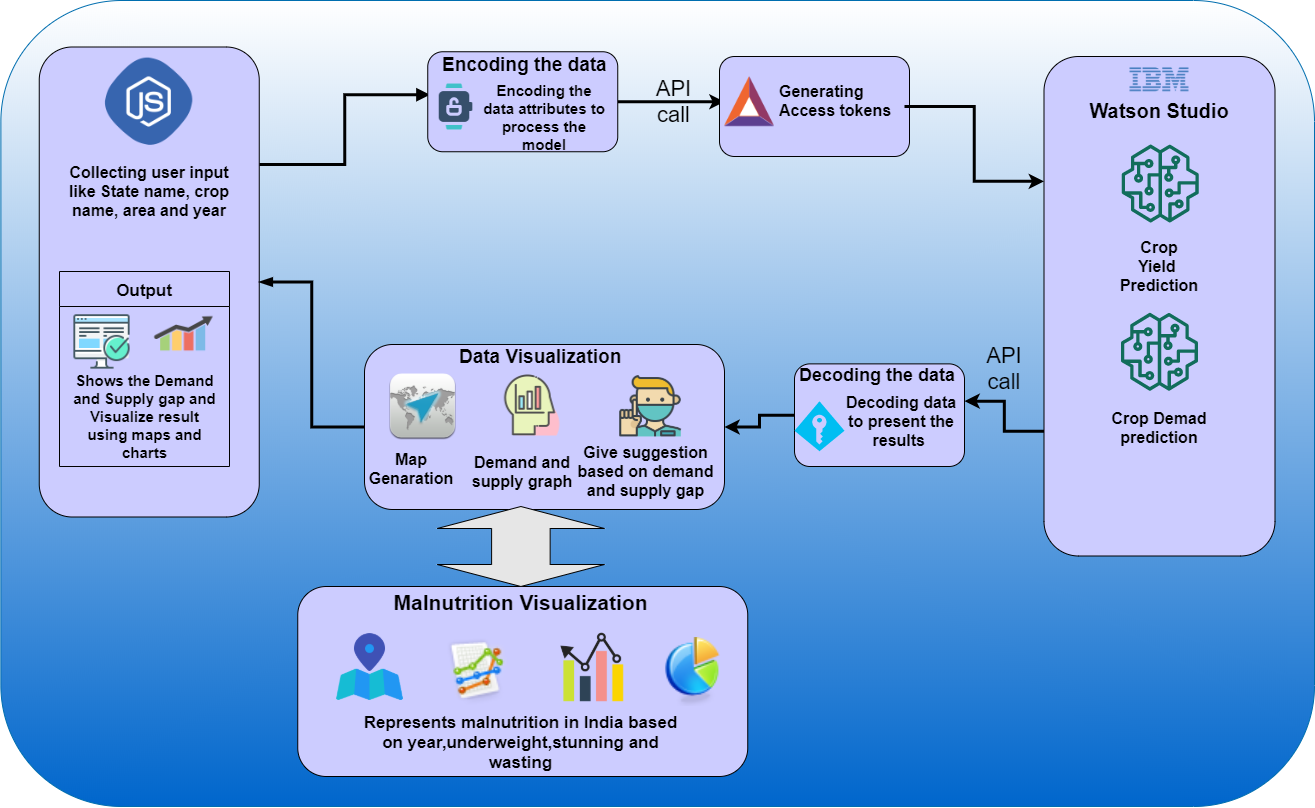

The diagram above was exported from draw.io. Its source (the exported page's mxGraphModel, read from the mxfile embedded in the PNG):
<mxGraphModel dx="1698" dy="1933" grid="1" gridSize="10" guides="1" tooltips="1" connect="1" arrows="1" fold="1" page="1" pageScale="1" pageWidth="850" pageHeight="1100" math="0" shadow="0">
  <root>
    <mxCell id="0" />
    <mxCell id="1" parent="0" />
    <mxCell id="3IPj93xxFT8kHpkTMYtF-1" value="&#10;&#10;&lt;span style=&quot;color: rgb(0, 0, 0); font-family: helvetica; font-size: 22px; font-style: normal; font-weight: 400; letter-spacing: normal; text-align: center; text-indent: 0px; text-transform: none; word-spacing: 0px; background-color: rgb(248, 249, 250); display: inline; float: none;&quot;&gt;API call&lt;/span&gt;&#10;&#10;" style="rounded=1;whiteSpace=wrap;html=1;labelBorderColor=#000000;gradientDirection=north;strokeColor=#006EAF;fontColor=#ffffff;gradientColor=#ffffff;fillColor=#0066CC;" parent="1" vertex="1">
      <mxGeometry x="36.38" y="-56" width="1313.62" height="806" as="geometry" />
    </mxCell>
    <mxCell id="3IPj93xxFT8kHpkTMYtF-116" style="edgeStyle=orthogonalEdgeStyle;rounded=0;orthogonalLoop=1;jettySize=auto;html=1;exitX=0.25;exitY=0;exitDx=0;exitDy=0;entryX=0;entryY=0.25;entryDx=0;entryDy=0;fontSize=27;fontColor=#000000;endArrow=block;endFill=1;strokeWidth=3;" parent="1" source="3IPj93xxFT8kHpkTMYtF-2" target="3IPj93xxFT8kHpkTMYtF-31" edge="1">
      <mxGeometry relative="1" as="geometry" />
    </mxCell>
    <mxCell id="3IPj93xxFT8kHpkTMYtF-2" value="" style="rounded=1;whiteSpace=wrap;html=1;direction=south;shadow=0;sketch=0;glass=0;gradientDirection=north;fillColor=#CCCCFF;" parent="1" vertex="1">
      <mxGeometry x="74.75" y="-9.5" width="220" height="470" as="geometry" />
    </mxCell>
    <mxCell id="3IPj93xxFT8kHpkTMYtF-9" value="Collecting user input like State name, crop name, area and year" style="text;html=1;strokeColor=none;fillColor=none;align=center;verticalAlign=middle;whiteSpace=wrap;rounded=0;fontSize=16;fontStyle=1" parent="1" vertex="1">
      <mxGeometry x="94.75" y="125" width="180" height="20" as="geometry" />
    </mxCell>
    <mxCell id="3IPj93xxFT8kHpkTMYtF-14" value="Output" style="swimlane;labelBackgroundColor=none;startSize=35;fontSize=17;fillColor=#CCCCFF;" parent="1" vertex="1">
      <mxGeometry x="95" y="215" width="170" height="195" as="geometry" />
    </mxCell>
    <mxCell id="3IPj93xxFT8kHpkTMYtF-17" value="" style="shape=image;html=1;verticalAlign=top;verticalLabelPosition=bottom;labelBackgroundColor=#ffffff;imageAspect=0;aspect=fixed;image=https://cdn0.iconfinder.com/data/icons/web-development-79/32/development_computer_website_check_result-128.png;fillColor=#FFFFFF;fontColor=#FF9933;" parent="3IPj93xxFT8kHpkTMYtF-14" vertex="1">
      <mxGeometry x="12.5" y="39.5" width="60" height="60" as="geometry" />
    </mxCell>
    <mxCell id="3IPj93xxFT8kHpkTMYtF-16" value="" style="shape=image;html=1;verticalAlign=top;verticalLabelPosition=bottom;labelBackgroundColor=#ffffff;imageAspect=0;aspect=fixed;image=https://cdn0.iconfinder.com/data/icons/infographic-bar-vol-9/512/1-128.png;fillColor=#FFFFFF;fontColor=#FF9933;" parent="1" vertex="1">
      <mxGeometry x="189.5" y="247.38" width="60" height="60" as="geometry" />
    </mxCell>
    <mxCell id="3IPj93xxFT8kHpkTMYtF-22" value="Shows the Demand and Supply gap and Visualize result using maps and charts" style="text;html=1;strokeColor=none;fillColor=none;align=center;verticalAlign=middle;whiteSpace=wrap;rounded=0;labelBackgroundColor=none;fontSize=15;fontStyle=1" parent="1" vertex="1">
      <mxGeometry x="107.5" y="350" width="145" height="20" as="geometry" />
    </mxCell>
    <mxCell id="3IPj93xxFT8kHpkTMYtF-117" style="edgeStyle=orthogonalEdgeStyle;rounded=0;orthogonalLoop=1;jettySize=auto;html=1;exitX=1;exitY=0.5;exitDx=0;exitDy=0;entryX=0;entryY=0.5;entryDx=0;entryDy=0;fontSize=16;fontColor=#000000;strokeWidth=3;" parent="1" source="3IPj93xxFT8kHpkTMYtF-23" target="3IPj93xxFT8kHpkTMYtF-39" edge="1">
      <mxGeometry relative="1" as="geometry" />
    </mxCell>
    <mxCell id="3IPj93xxFT8kHpkTMYtF-23" value="" style="rounded=1;whiteSpace=wrap;html=1;labelBackgroundColor=none;fontColor=#000000;fillColor=#CCCCFF;" parent="1" vertex="1">
      <mxGeometry x="463.25" y="-4.75" width="190" height="100" as="geometry" />
    </mxCell>
    <mxCell id="3IPj93xxFT8kHpkTMYtF-25" value="Encoding the data attributes to process the model" style="text;html=1;strokeColor=none;fillColor=none;align=center;verticalAlign=middle;whiteSpace=wrap;rounded=0;labelBackgroundColor=none;fontColor=#000000;fontSize=15;fontStyle=1" parent="1" vertex="1">
      <mxGeometry x="514.5" y="26" width="130" height="70" as="geometry" />
    </mxCell>
    <mxCell id="3IPj93xxFT8kHpkTMYtF-26" value="&lt;h1 style=&quot;font-size: 19px&quot;&gt;Encoding the data&lt;/h1&gt;" style="text;html=1;strokeColor=none;fillColor=none;spacing=5;spacingTop=-20;whiteSpace=wrap;overflow=hidden;rounded=0;labelBackgroundColor=none;fontColor=#000000;" parent="1" vertex="1">
      <mxGeometry x="472.75" y="-4.75" width="190" height="30" as="geometry" />
    </mxCell>
    <mxCell id="3IPj93xxFT8kHpkTMYtF-31" value="" style="shape=image;html=1;verticalAlign=top;verticalLabelPosition=bottom;labelBackgroundColor=#ffffff;imageAspect=0;aspect=fixed;image=https://cdn2.iconfinder.com/data/icons/smart-watch-glyph-filled/32/Smart_Watch__Unlock-128.png;fillColor=#FFFFFF;fontColor=#000000;" parent="1" vertex="1">
      <mxGeometry x="465.5" y="26" width="49" height="49" as="geometry" />
    </mxCell>
    <mxCell id="3IPj93xxFT8kHpkTMYtF-36" value="" style="rounded=1;whiteSpace=wrap;html=1;labelBackgroundColor=none;fontColor=#000000;fillColor=#CCCCFF;" parent="1" vertex="1">
      <mxGeometry x="755" width="190" height="100" as="geometry" />
    </mxCell>
    <mxCell id="W7u6VFEu7b9S0NHnK3YJ-3" style="edgeStyle=orthogonalEdgeStyle;rounded=0;orthogonalLoop=1;jettySize=auto;html=1;entryX=0.25;entryY=1;entryDx=0;entryDy=0;strokeWidth=3;" edge="1" parent="1" source="3IPj93xxFT8kHpkTMYtF-38" target="3IPj93xxFT8kHpkTMYtF-72">
      <mxGeometry relative="1" as="geometry" />
    </mxCell>
    <mxCell id="3IPj93xxFT8kHpkTMYtF-38" value="&lt;h1 style=&quot;font-size: 16px&quot;&gt;&lt;span style=&quot;&quot;&gt;Generating Access tokens&lt;/span&gt;&lt;/h1&gt;" style="text;html=1;strokeColor=none;fillColor=none;spacing=5;spacingTop=-20;whiteSpace=wrap;overflow=hidden;rounded=0;labelBackgroundColor=none;fontColor=#000000;align=left;fontStyle=1" parent="1" vertex="1">
      <mxGeometry x="810" y="25" width="130" height="50" as="geometry" />
    </mxCell>
    <mxCell id="3IPj93xxFT8kHpkTMYtF-39" value="" style="shape=image;html=1;verticalAlign=top;verticalLabelPosition=bottom;labelBackgroundColor=#ffffff;imageAspect=0;aspect=fixed;image=https://cdn0.iconfinder.com/data/icons/blockchain-classic/256/Basic_Attention_Token-128.png;fillColor=#FFFFFF;fontColor=#000000;align=left;" parent="1" vertex="1">
      <mxGeometry x="760" y="20.25" width="50" height="50" as="geometry" />
    </mxCell>
    <mxCell id="3IPj93xxFT8kHpkTMYtF-40" value="" style="shape=image;html=1;verticalAlign=top;verticalLabelPosition=bottom;labelBackgroundColor=#ffffff;imageAspect=0;aspect=fixed;image=https://cdn4.iconfinder.com/data/icons/logos-3/504/node_js-128.png;fillColor=#FFFFFF;fontColor=#000000;align=left;" parent="1" vertex="1">
      <mxGeometry x="130" y="-9.5" width="109.5" height="109.5" as="geometry" />
    </mxCell>
    <mxCell id="3IPj93xxFT8kHpkTMYtF-127" style="edgeStyle=orthogonalEdgeStyle;rounded=0;orthogonalLoop=1;jettySize=auto;html=1;exitX=0;exitY=0.5;exitDx=0;exitDy=0;fontSize=16;fontColor=#000000;strokeWidth=3;endArrow=blockThin;endFill=1;" parent="1" source="3IPj93xxFT8kHpkTMYtF-56" target="3IPj93xxFT8kHpkTMYtF-2" edge="1">
      <mxGeometry relative="1" as="geometry" />
    </mxCell>
    <mxCell id="3IPj93xxFT8kHpkTMYtF-56" value="" style="rounded=1;whiteSpace=wrap;html=1;labelBackgroundColor=none;fontColor=#000000;align=left;arcSize=17;fillColor=#CCCCFF;" parent="1" vertex="1">
      <mxGeometry x="400" y="288" width="360" height="165" as="geometry" />
    </mxCell>
    <mxCell id="3IPj93xxFT8kHpkTMYtF-57" value="&lt;h1&gt;&lt;span style=&quot;font-size: 19px&quot;&gt;Data Visualization&lt;/span&gt;&lt;/h1&gt;" style="text;html=1;strokeColor=none;fillColor=none;spacing=5;spacingTop=-20;whiteSpace=wrap;overflow=hidden;rounded=0;labelBackgroundColor=none;fontColor=#000000;align=left;fontStyle=1" parent="1" vertex="1">
      <mxGeometry x="489.5" y="279" width="180" height="38" as="geometry" />
    </mxCell>
    <mxCell id="W7u6VFEu7b9S0NHnK3YJ-7" style="edgeStyle=orthogonalEdgeStyle;rounded=0;orthogonalLoop=1;jettySize=auto;html=1;exitX=0;exitY=0.5;exitDx=0;exitDy=0;strokeWidth=3;" edge="1" parent="1" source="3IPj93xxFT8kHpkTMYtF-60" target="3IPj93xxFT8kHpkTMYtF-56">
      <mxGeometry relative="1" as="geometry" />
    </mxCell>
    <mxCell id="3IPj93xxFT8kHpkTMYtF-60" value="" style="rounded=1;whiteSpace=wrap;html=1;labelBackgroundColor=none;fontColor=#000000;align=left;fillColor=#CCCCFF;" parent="1" vertex="1">
      <mxGeometry x="830" y="307.38" width="170" height="102.62" as="geometry" />
    </mxCell>
    <mxCell id="3IPj93xxFT8kHpkTMYtF-62" value="&lt;h1 style=&quot;font-size: 18px;&quot;&gt;Decoding the data&lt;/h1&gt;" style="text;html=1;strokeColor=none;fillColor=none;spacing=5;spacingTop=-20;whiteSpace=wrap;overflow=hidden;rounded=0;labelBackgroundColor=none;fontColor=#000000;align=left;fontSize=18;fontStyle=1" parent="1" vertex="1">
      <mxGeometry x="830" y="307.38" width="190" height="40" as="geometry" />
    </mxCell>
    <mxCell id="3IPj93xxFT8kHpkTMYtF-63" value="Decoding data to present the results&amp;nbsp;" style="text;html=1;strokeColor=none;fillColor=none;align=center;verticalAlign=middle;whiteSpace=wrap;rounded=0;labelBackgroundColor=none;fontSize=16;fontColor=#000000;fontStyle=1" parent="1" vertex="1">
      <mxGeometry x="872.5" y="324.5" width="127.5" height="80.5" as="geometry" />
    </mxCell>
    <mxCell id="3IPj93xxFT8kHpkTMYtF-64" value="" style="verticalLabelPosition=bottom;html=1;verticalAlign=top;align=center;strokeColor=none;fillColor=#00BEF2;shape=mxgraph.azure.access_control;labelBackgroundColor=none;fontSize=16;fontColor=#000000;" parent="1" vertex="1">
      <mxGeometry x="830" y="344.75" width="50" height="50" as="geometry" />
    </mxCell>
    <mxCell id="W7u6VFEu7b9S0NHnK3YJ-6" style="edgeStyle=orthogonalEdgeStyle;rounded=0;orthogonalLoop=1;jettySize=auto;html=1;exitX=0.75;exitY=1;exitDx=0;exitDy=0;entryX=1;entryY=0.25;entryDx=0;entryDy=0;strokeWidth=3;" edge="1" parent="1" source="3IPj93xxFT8kHpkTMYtF-72" target="3IPj93xxFT8kHpkTMYtF-63">
      <mxGeometry relative="1" as="geometry" />
    </mxCell>
    <mxCell id="3IPj93xxFT8kHpkTMYtF-72" value="" style="rounded=1;whiteSpace=wrap;html=1;labelBackgroundColor=none;fontSize=19;fontColor=#000000;align=center;direction=south;fillColor=#CCCCFF;" parent="1" vertex="1">
      <mxGeometry x="1079.5" width="231" height="499.5" as="geometry" />
    </mxCell>
    <mxCell id="3IPj93xxFT8kHpkTMYtF-74" value="" style="shape=image;html=1;verticalAlign=top;verticalLabelPosition=bottom;labelBackgroundColor=#ffffff;imageAspect=0;aspect=fixed;image=https://cdn4.iconfinder.com/data/icons/flat-brand-logo-2/512/ibm-128.png;fillColor=#FFFFFF;fontSize=19;fontColor=#000000;align=center;" parent="1" vertex="1">
      <mxGeometry x="1162.25" y="-9.5" width="65.5" height="65.5" as="geometry" />
    </mxCell>
    <mxCell id="3IPj93xxFT8kHpkTMYtF-75" value="&lt;h1 style=&quot;font-size: 20px;&quot;&gt;&lt;span style=&quot;font-size: 20px;&quot;&gt;Watson Studio&lt;/span&gt;&lt;/h1&gt;" style="text;html=1;strokeColor=none;fillColor=none;spacing=5;spacingTop=-20;whiteSpace=wrap;overflow=hidden;rounded=0;labelBackgroundColor=none;fontSize=20;fontColor=#000000;align=center;" parent="1" vertex="1">
      <mxGeometry x="1105" y="40" width="180" height="50" as="geometry" />
    </mxCell>
    <mxCell id="3IPj93xxFT8kHpkTMYtF-76" value="" style="outlineConnect=0;fontColor=#232F3E;gradientColor=none;fillColor=#116D5B;strokeColor=none;dashed=0;verticalLabelPosition=bottom;verticalAlign=top;align=center;html=1;fontSize=12;fontStyle=0;aspect=fixed;pointerEvents=1;shape=mxgraph.aws4.sagemaker_model;labelBackgroundColor=none;" parent="1" vertex="1">
      <mxGeometry x="1156.75" y="88" width="78" height="78" as="geometry" />
    </mxCell>
    <mxCell id="3IPj93xxFT8kHpkTMYtF-77" value="" style="outlineConnect=0;fontColor=#232F3E;gradientColor=none;fillColor=#116D5B;strokeColor=none;dashed=0;verticalLabelPosition=bottom;verticalAlign=top;align=center;html=1;fontSize=12;fontStyle=0;aspect=fixed;pointerEvents=1;shape=mxgraph.aws4.sagemaker_model;labelBackgroundColor=none;" parent="1" vertex="1">
      <mxGeometry x="1156" y="256.25" width="78" height="78" as="geometry" />
    </mxCell>
    <mxCell id="3IPj93xxFT8kHpkTMYtF-78" value="&lt;span style=&quot;font-size: 16px;&quot;&gt;Crop Yield&amp;nbsp; Prediction&lt;br style=&quot;font-size: 16px;&quot;&gt;&lt;/span&gt;" style="text;html=1;strokeColor=none;fillColor=none;align=center;verticalAlign=middle;whiteSpace=wrap;rounded=0;labelBackgroundColor=none;fontSize=16;fontColor=#000000;fontStyle=1" parent="1" vertex="1">
      <mxGeometry x="1155.25" y="190" width="79.5" height="40" as="geometry" />
    </mxCell>
    <mxCell id="3IPj93xxFT8kHpkTMYtF-79" value="Crop Demad prediction" style="text;html=1;strokeColor=none;fillColor=none;align=center;verticalAlign=middle;whiteSpace=wrap;rounded=0;labelBackgroundColor=none;fontSize=16;fontColor=#000000;fontStyle=1" parent="1" vertex="1">
      <mxGeometry x="1140" y="350" width="110" height="41" as="geometry" />
    </mxCell>
    <mxCell id="3IPj93xxFT8kHpkTMYtF-81" value="" style="shape=image;html=1;verticalAlign=top;verticalLabelPosition=bottom;labelBackgroundColor=#ffffff;imageAspect=0;aspect=fixed;image=https://cdn1.iconfinder.com/data/icons/Athena_HD/128/Maps.png;fillColor=#FFFFFF;fontSize=16;fontColor=#000000;align=center;" parent="1" vertex="1">
      <mxGeometry x="425" y="317" width="67" height="67" as="geometry" />
    </mxCell>
    <mxCell id="3IPj93xxFT8kHpkTMYtF-85" value="" style="shape=image;html=1;verticalAlign=top;verticalLabelPosition=bottom;labelBackgroundColor=#ffffff;imageAspect=0;aspect=fixed;image=https://cdn4.iconfinder.com/data/icons/coronavirus-color/64/doctor-advise-warning-suggestion-avatar-128.png;fillColor=#FFFFFF;fontSize=16;fontColor=#000000;align=center;" parent="1" vertex="1">
      <mxGeometry x="653.25" y="317" width="65.5" height="65.5" as="geometry" />
    </mxCell>
    <mxCell id="3IPj93xxFT8kHpkTMYtF-86" value="Map Genaration" style="text;html=1;strokeColor=none;fillColor=none;align=center;verticalAlign=middle;whiteSpace=wrap;rounded=0;labelBackgroundColor=none;fontSize=16;fontColor=#000000;fontStyle=1" parent="1" vertex="1">
      <mxGeometry x="417.01" y="388.62" width="60" height="47.5" as="geometry" />
    </mxCell>
    <mxCell id="3IPj93xxFT8kHpkTMYtF-87" value="Demand and supply graph" style="text;html=1;strokeColor=none;fillColor=none;align=center;verticalAlign=middle;whiteSpace=wrap;rounded=0;labelBackgroundColor=none;fontSize=16;fontColor=#000000;fontStyle=1" parent="1" vertex="1">
      <mxGeometry x="503.25" y="397.38" width="110" height="35.25" as="geometry" />
    </mxCell>
    <mxCell id="3IPj93xxFT8kHpkTMYtF-88" value="Give suggestion based on demand and supply gap" style="text;html=1;strokeColor=none;fillColor=none;align=center;verticalAlign=middle;whiteSpace=wrap;rounded=0;labelBackgroundColor=none;fontSize=16;fontColor=#000000;fontStyle=1" parent="1" vertex="1">
      <mxGeometry x="610" y="405" width="142.75" height="20" as="geometry" />
    </mxCell>
    <mxCell id="3IPj93xxFT8kHpkTMYtF-89" value="" style="rounded=1;whiteSpace=wrap;html=1;labelBackgroundColor=none;fontSize=16;fontColor=#000000;align=center;fillColor=#CCCCFF;" parent="1" vertex="1">
      <mxGeometry x="333.25" y="530" width="450" height="190" as="geometry" />
    </mxCell>
    <mxCell id="3IPj93xxFT8kHpkTMYtF-90" value="&lt;h1 style=&quot;font-size: 21px&quot;&gt;Malnutrition Visualization&lt;/h1&gt;" style="text;html=1;strokeColor=none;fillColor=none;spacing=5;spacingTop=-20;whiteSpace=wrap;overflow=hidden;rounded=0;labelBackgroundColor=none;fontSize=16;fontColor=#000000;align=center;" parent="1" vertex="1">
      <mxGeometry x="418.75" y="530" width="275.25" height="30" as="geometry" />
    </mxCell>
    <mxCell id="3IPj93xxFT8kHpkTMYtF-92" value="" style="shape=image;html=1;verticalAlign=top;verticalLabelPosition=bottom;labelBackgroundColor=#ffffff;imageAspect=0;aspect=fixed;image=https://cdn1.iconfinder.com/data/icons/maps-and-navigation-free/32/Maps_Maps_Navigation_Direction_Location_Globe-128.png;fillColor=#FFFFFF;fontSize=16;fontColor=#000000;align=center;" parent="1" vertex="1">
      <mxGeometry x="370" y="575" width="71" height="71" as="geometry" />
    </mxCell>
    <mxCell id="3IPj93xxFT8kHpkTMYtF-93" value="" style="shape=image;html=1;verticalAlign=top;verticalLabelPosition=bottom;labelBackgroundColor=#ffffff;imageAspect=0;aspect=fixed;image=https://cdn2.iconfinder.com/data/icons/webapp/PNG-48/Line%20Chart.png;fillColor=#FFFFFF;fontSize=16;fontColor=#000000;align=center;" parent="1" vertex="1">
      <mxGeometry x="477.01" y="578.5" width="74" height="74" as="geometry" />
    </mxCell>
    <mxCell id="3IPj93xxFT8kHpkTMYtF-94" value="" style="shape=image;html=1;verticalAlign=top;verticalLabelPosition=bottom;labelBackgroundColor=#ffffff;imageAspect=0;aspect=fixed;image=https://cdn2.iconfinder.com/data/icons/infographic-bar-vol-9-1/512/50-128.png;fillColor=#FFFFFF;fontSize=16;fontColor=#000000;align=center;" parent="1" vertex="1">
      <mxGeometry x="592.75" y="576" width="70" height="70" as="geometry" />
    </mxCell>
    <mxCell id="3IPj93xxFT8kHpkTMYtF-95" value="" style="shape=image;html=1;verticalAlign=top;verticalLabelPosition=bottom;labelBackgroundColor=#ffffff;imageAspect=0;aspect=fixed;image=https://cdn2.iconfinder.com/data/icons/webapp/PNG-48/Pie%20Chart.png;fillColor=#FFFFFF;fontSize=16;fontColor=#000000;align=center;" parent="1" vertex="1">
      <mxGeometry x="694" y="581" width="69" height="69" as="geometry" />
    </mxCell>
    <mxCell id="3IPj93xxFT8kHpkTMYtF-96" value="Represents malnutrition in India based on year,underweight,stunning and wasting" style="text;html=1;strokeColor=none;fillColor=none;align=center;verticalAlign=middle;whiteSpace=wrap;rounded=0;labelBackgroundColor=none;fontSize=17;fontColor=#000000;fontStyle=1" parent="1" vertex="1">
      <mxGeometry x="395.88" y="646" width="321" height="80" as="geometry" />
    </mxCell>
    <mxCell id="3IPj93xxFT8kHpkTMYtF-110" value="" style="shape=image;html=1;verticalAlign=top;verticalLabelPosition=bottom;labelBackgroundColor=#ffffff;imageAspect=0;aspect=fixed;image=https://cdn0.iconfinder.com/data/icons/business-startup-10/50/16-128.png;fillColor=#FFFFFF;fontSize=16;fontColor=#000000;align=center;" parent="1" vertex="1">
      <mxGeometry x="535.75" y="317" width="64" height="64" as="geometry" />
    </mxCell>
    <mxCell id="3IPj93xxFT8kHpkTMYtF-112" style="edgeStyle=orthogonalEdgeStyle;rounded=0;orthogonalLoop=1;jettySize=auto;html=1;exitX=0.5;exitY=1;exitDx=0;exitDy=0;fontSize=16;fontColor=#000000;" parent="1" source="3IPj93xxFT8kHpkTMYtF-9" target="3IPj93xxFT8kHpkTMYtF-9" edge="1">
      <mxGeometry relative="1" as="geometry" />
    </mxCell>
    <mxCell id="W7u6VFEu7b9S0NHnK3YJ-1" value="" style="html=1;shadow=0;dashed=0;align=center;verticalAlign=middle;shape=mxgraph.arrows2.twoWayArrow;dy=0.65;dx=22;direction=south;fillColor=#E6E6E6;" vertex="1" parent="1">
      <mxGeometry x="472.75" y="450" width="167.25" height="80" as="geometry" />
    </mxCell>
    <mxCell id="W7u6VFEu7b9S0NHnK3YJ-9" value="API call" style="text;html=1;strokeColor=none;fillColor=none;align=center;verticalAlign=middle;whiteSpace=wrap;rounded=0;strokeWidth=6;fontSize=22;" vertex="1" parent="1">
      <mxGeometry x="679" y="35.25" width="61" height="20" as="geometry" />
    </mxCell>
    <mxCell id="W7u6VFEu7b9S0NHnK3YJ-10" value="API call" style="text;html=1;strokeColor=none;fillColor=none;align=center;verticalAlign=middle;whiteSpace=wrap;rounded=0;fontSize=22;" vertex="1" parent="1">
      <mxGeometry x="1020" y="290" width="40" height="44.25" as="geometry" />
    </mxCell>
  </root>
</mxGraphModel>